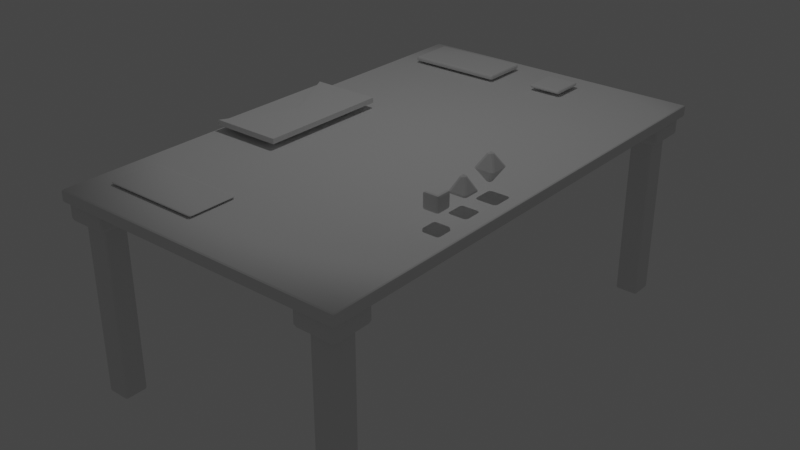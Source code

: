 # Source: Scene.blend  (saved by Blender 3.4.6; exported with 4.5.12 LTS)
import bpy
from mathutils import Matrix  # noqa: F401  (used for matrix-valued properties, if any)

bpy.ops.wm.read_factory_settings(use_empty=True)
scene = bpy.context.scene
scene.name = 'Scene'

# ---- collections
col_collection = bpy.data.collections.new('Collection'); scene.collection.children.link(col_collection)

# ---- world
world_world = bpy.data.worlds.new('World'); scene.world = world_world
world_world.use_nodes = True; world_world.node_tree.nodes.clear()
_N = world_world.node_tree.nodes; _L = world_world.node_tree.links
n0 = _N.new('ShaderNodeOutputWorld'); n0.name = 'World Output'; n0.location = (300, 300)
n1 = _N.new('ShaderNodeBackground'); n1.name = 'Background'; n1.location = (10, 300)
n1.inputs[0].default_value = (0.05088, 0.05088, 0.05088, 1.0)
_L.new(n1.outputs[0], n0.inputs[0])
n0.is_active_output = True
world_world.color = (0.05088, 0.05088, 0.05088)
world_world.use_sun_shadow = False
world_world.sun_shadow_jitter_overblur = 0.0

# ---- lights
light_light = bpy.data.lights.new('Light', 'SPOT')
light_light.transmission_factor = 0.0
light_light.energy = 2000.0
light_light.shadow_soft_size = 0.1
light_light.shadow_maximum_resolution = 0.006
light_light.use_absolute_resolution = True
light_light.spot_blend = 0.4629
light_light.spot_size = 1.237

# ---- meshes
me_cube_001 = bpy.data.meshes.new('Cube.001')
me_cube_001.from_pydata([(-0.571, -0.571, -8.287), (-0.571, -0.571, 1.0), (-0.571, 0.571, -8.287), (-0.571, 0.571, 1.0), (0.571, -0.571, -8.287), (0.571, -0.571, 1.0), (0.571, 0.571, -8.287), (0.571, 0.571, 1.0), (-0.571, -0.571, 0.01511), (-0.571, 0.571, 0.01511), (0.571, 0.571, 0.01511), (0.571, -0.571, 0.01511), (-0.9723, -0.9723, 0.1777), (-0.9723, -0.9723, 1.0), (-0.9723, 0.9723, 1.0), (0.9723, 0.9723, 1.0), (0.9723, -0.9723, 1.0), (-0.9723, 0.9723, 0.1777), (0.9723, 0.9723, 0.1777), (0.9723, -0.9723, 0.1777), (-12.0, -0.571, -8.287), (-12.0, -0.571, 1.0), (-12.0, 0.571, -8.287), (-12.0, 0.571, 1.0), (-13.15, -0.571, -8.287), (-13.15, -0.571, 1.0), (-13.15, 0.571, -8.287), (-13.15, 0.571, 1.0), (-12.0, -0.571, 0.01511), (-12.0, 0.571, 0.01511), (-13.15, 0.571, 0.01511), (-13.15, -0.571, 0.01511), (-11.6, -0.9723, 0.1777), (-11.6, -0.9723, 1.0), (-11.6, 0.9723, 1.0), (-13.55, 0.9723, 1.0), (-13.55, -0.9723, 1.0), (-11.6, 0.9723, 0.1777), (-13.55, 0.9723, 0.1777), (-13.55, -0.9723, 0.1777), (-0.571, 22.73, -8.287), (-0.571, 22.73, 1.0), (-0.571, 21.58, -8.287), (-0.571, 21.58, 1.0), (0.571, 22.73, -8.287), (0.571, 22.73, 1.0), (0.571, 21.58, -8.287), (0.571, 21.58, 1.0), (-0.571, 22.73, 0.01511), (-0.571, 21.58, 0.01511), (0.571, 21.58, 0.01511), (0.571, 22.73, 0.01511), (-0.9723, 23.13, 0.1777), (-0.9723, 23.13, 1.0), (-0.9723, 21.18, 1.0), (0.9723, 21.18, 1.0), (0.9723, 23.13, 1.0), (-0.9723, 21.18, 0.1777), (0.9723, 21.18, 0.1777), (0.9723, 23.13, 0.1777), (-12.0, 22.73, -8.287), (-12.0, 22.73, 1.0), (-12.0, 21.58, -8.287), (-12.0, 21.58, 1.0), (-13.15, 22.73, -8.287), (-13.15, 22.73, 1.0), (-13.15, 21.58, -8.287), (-13.15, 21.58, 1.0), (-12.0, 22.73, 0.01511), (-12.0, 21.58, 0.01511), (-13.15, 21.58, 0.01511), (-13.15, 22.73, 0.01511), (-11.6, 23.13, 0.1777), (-11.6, 23.13, 1.0), (-11.6, 21.18, 1.0), (-13.55, 21.18, 1.0), (-13.55, 23.13, 1.0), (-11.6, 21.18, 0.1777), (-13.55, 21.18, 0.1777), (-13.55, 23.13, 0.1777)], [], [(1, 3, 14, 13), (11, 10, 18, 19), (7, 5, 16, 15), (9, 8, 12, 17), (2, 6, 4, 0), (7, 3, 1, 5), (4, 11, 8, 0), (6, 10, 11, 4), (2, 9, 10, 6), (0, 8, 9, 2), (12, 13, 14, 17), (17, 14, 15, 18), (18, 15, 16, 19), (19, 16, 13, 12), (5, 1, 13, 16), (10, 9, 17, 18), (8, 11, 19, 12), (3, 7, 15, 14), (21, 33, 34, 23), (31, 39, 38, 30), (27, 35, 36, 25), (29, 37, 32, 28), (22, 20, 24, 26), (27, 25, 21, 23), (24, 20, 28, 31), (26, 24, 31, 30), (22, 26, 30, 29), (20, 22, 29, 28), (32, 37, 34, 33), (37, 38, 35, 34), (38, 39, 36, 35), (39, 32, 33, 36), (25, 36, 33, 21), (30, 38, 37, 29), (28, 32, 39, 31), (23, 34, 35, 27), (41, 53, 54, 43), (51, 59, 58, 50), (47, 55, 56, 45), (49, 57, 52, 48), (42, 40, 44, 46), (47, 45, 41, 43), (44, 40, 48, 51), (46, 44, 51, 50), (42, 46, 50, 49), (40, 42, 49, 48), (52, 57, 54, 53), (57, 58, 55, 54), (58, 59, 56, 55), (59, 52, 53, 56), (45, 56, 53, 41), (50, 58, 57, 49), (48, 52, 59, 51), (43, 54, 55, 47), (61, 63, 74, 73), (71, 70, 78, 79), (67, 65, 76, 75), (69, 68, 72, 77), (62, 66, 64, 60), (67, 63, 61, 65), (64, 71, 68, 60), (66, 70, 71, 64), (62, 69, 70, 66), (60, 68, 69, 62), (72, 73, 74, 77), (77, 74, 75, 78), (78, 75, 76, 79), (79, 76, 73, 72), (65, 61, 73, 76), (70, 69, 77, 78), (68, 71, 79, 72), (63, 67, 75, 74)])
_uv = me_cube_001.uv_layers.new(name='UVMap')
_uv.uv.foreach_set('vector', [0.875, 0.75, 0.875, 0.5, 0.875, 0.5, 0.875, 0.75, 0.6029, 0.75, 0.6029, 0.5, 0.6029, 0.5, 0.6029, 0.75, 0.625, 0.5, 0.625, 0.75, 0.625, 0.75, 0.625, 0.5, 0.6029, 0.25, 0.6029, 0.0, 0.6029, 0.0, 0.6029, 0.25, 0.125, 0.5, 0.375, 0.5, 0.375, 0.75, 0.125, 0.75, 0.625, 0.5, 0.875, 0.5, 0.875, 0.75, 0.625, 0.75, 0.375, 0.75, 0.6029, 0.75, 0.6029, 1.0, 0.375, 1.0, 0.375, 0.5, 0.6029, 0.5, 0.6029, 0.75, 0.375, 0.75, 0.375, 0.25, 0.6029, 0.25, 0.6029, 0.5, 0.375, 0.5, 0.375, 0.0, 0.6029, 0.0, 0.6029, 0.25, 0.375, 0.25, 0.6029, 0.0, 0.625, 0.0, 0.625, 0.25, 0.6029, 0.25, 0.6029, 0.25, 0.625, 0.25, 0.625, 0.5, 0.6029, 0.5, 0.6029, 0.5, 0.625, 0.5, 0.625, 0.75, 0.6029, 0.75, 0.6029, 0.75, 0.625, 0.75, 0.625, 1.0, 0.6029, 1.0, 0.625, 0.75, 0.875, 0.75, 0.875, 0.75, 0.625, 0.75, 0.6029, 0.5, 0.6029, 0.25, 0.6029, 0.25, 0.6029, 0.5, 0.6029, 1.0, 0.6029, 0.75, 0.6029, 0.75, 0.6029, 1.0, 0.875, 0.5, 0.625, 0.5, 0.625, 0.5, 0.875, 0.5, 0.875, 0.75, 0.875, 0.75, 0.875, 0.5, 0.875, 0.5, 0.6029, 0.75, 0.6029, 0.75, 0.6029, 0.5, 0.6029, 0.5, 0.625, 0.5, 0.625, 0.5, 0.625, 0.75, 0.625, 0.75, 0.6029, 0.25, 0.6029, 0.25, 0.6029, 0.0, 0.6029, 0.0, 0.125, 0.5, 0.125, 0.75, 0.375, 0.75, 0.375, 0.5, 0.625, 0.5, 0.625, 0.75, 0.875, 0.75, 0.875, 0.5, 0.375, 0.75, 0.375, 1.0, 0.6029, 1.0, 0.6029, 0.75, 0.375, 0.5, 0.375, 0.75, 0.6029, 0.75, 0.6029, 0.5, 0.375, 0.25, 0.375, 0.5, 0.6029, 0.5, 0.6029, 0.25, 0.375, 0.0, 0.375, 0.25, 0.6029, 0.25, 0.6029, 0.0, 0.6029, 0.0, 0.6029, 0.25, 0.625, 0.25, 0.625, 0.0, 0.6029, 0.25, 0.6029, 0.5, 0.625, 0.5, 0.625, 0.25, 0.6029, 0.5, 0.6029, 0.75, 0.625, 0.75, 0.625, 0.5, 0.6029, 0.75, 0.6029, 1.0, 0.625, 1.0, 0.625, 0.75, 0.625, 0.75, 0.625, 0.75, 0.875, 0.75, 0.875, 0.75, 0.6029, 0.5, 0.6029, 0.5, 0.6029, 0.25, 0.6029, 0.25, 0.6029, 1.0, 0.6029, 1.0, 0.6029, 0.75, 0.6029, 0.75, 0.875, 0.5, 0.875, 0.5, 0.625, 0.5, 0.625, 0.5, 0.875, 0.75, 0.875, 0.75, 0.875, 0.5, 0.875, 0.5, 0.6029, 0.75, 0.6029, 0.75, 0.6029, 0.5, 0.6029, 0.5, 0.625, 0.5, 0.625, 0.5, 0.625, 0.75, 0.625, 0.75, 0.6029, 0.25, 0.6029, 0.25, 0.6029, 0.0, 0.6029, 0.0, 0.125, 0.5, 0.125, 0.75, 0.375, 0.75, 0.375, 0.5, 0.625, 0.5, 0.625, 0.75, 0.875, 0.75, 0.875, 0.5, 0.375, 0.75, 0.375, 1.0, 0.6029, 1.0, 0.6029, 0.75, 0.375, 0.5, 0.375, 0.75, 0.6029, 0.75, 0.6029, 0.5, 0.375, 0.25, 0.375, 0.5, 0.6029, 0.5, 0.6029, 0.25, 0.375, 0.0, 0.375, 0.25, 0.6029, 0.25, 0.6029, 0.0, 0.6029, 0.0, 0.6029, 0.25, 0.625, 0.25, 0.625, 0.0, 0.6029, 0.25, 0.6029, 0.5, 0.625, 0.5, 0.625, 0.25, 0.6029, 0.5, 0.6029, 0.75, 0.625, 0.75, 0.625, 0.5, 0.6029, 0.75, 0.6029, 1.0, 0.625, 1.0, 0.625, 0.75, 0.625, 0.75, 0.625, 0.75, 0.875, 0.75, 0.875, 0.75, 0.6029, 0.5, 0.6029, 0.5, 0.6029, 0.25, 0.6029, 0.25, 0.6029, 1.0, 0.6029, 1.0, 0.6029, 0.75, 0.6029, 0.75, 0.875, 0.5, 0.875, 0.5, 0.625, 0.5, 0.625, 0.5, 0.875, 0.75, 0.875, 0.5, 0.875, 0.5, 0.875, 0.75, 0.6029, 0.75, 0.6029, 0.5, 0.6029, 0.5, 0.6029, 0.75, 0.625, 0.5, 0.625, 0.75, 0.625, 0.75, 0.625, 0.5, 0.6029, 0.25, 0.6029, 0.0, 0.6029, 0.0, 0.6029, 0.25, 0.125, 0.5, 0.375, 0.5, 0.375, 0.75, 0.125, 0.75, 0.625, 0.5, 0.875, 0.5, 0.875, 0.75, 0.625, 0.75, 0.375, 0.75, 0.6029, 0.75, 0.6029, 1.0, 0.375, 1.0, 0.375, 0.5, 0.6029, 0.5, 0.6029, 0.75, 0.375, 0.75, 0.375, 0.25, 0.6029, 0.25, 0.6029, 0.5, 0.375, 0.5, 0.375, 0.0, 0.6029, 0.0, 0.6029, 0.25, 0.375, 0.25, 0.6029, 0.0, 0.625, 0.0, 0.625, 0.25, 0.6029, 0.25, 0.6029, 0.25, 0.625, 0.25, 0.625, 0.5, 0.6029, 0.5, 0.6029, 0.5, 0.625, 0.5, 0.625, 0.75, 0.6029, 0.75, 0.6029, 0.75, 0.625, 0.75, 0.625, 1.0, 0.6029, 1.0, 0.625, 0.75, 0.875, 0.75, 0.875, 0.75, 0.625, 0.75, 0.6029, 0.5, 0.6029, 0.25, 0.6029, 0.25, 0.6029, 0.5, 0.6029, 1.0, 0.6029, 0.75, 0.6029, 0.75, 0.6029, 1.0, 0.875, 0.5, 0.625, 0.5, 0.625, 0.5, 0.875, 0.5])
me_cube_001.update()
me_cube_002 = bpy.data.meshes.new('Cube.002')
me_cube_002.from_pydata([(-2.402, -1.175, -0.1534), (-2.402, -1.175, 0.1534), (-2.402, 1.175, -0.1534), (-2.402, 1.175, 0.1534), (2.402, -1.175, -0.1534), (2.402, -1.175, 0.1534), (2.402, 1.175, -0.1534), (2.402, 1.175, 0.1534)], [], [(0, 1, 3, 2), (2, 3, 7, 6), (6, 7, 5, 4), (4, 5, 1, 0), (2, 6, 4, 0), (7, 3, 1, 5)])
_uv = me_cube_002.uv_layers.new(name='UVMap')
_uv.uv.foreach_set('vector', [0.375, 0.0, 0.625, 0.0, 0.625, 0.25, 0.375, 0.25, 0.375, 0.25, 0.625, 0.25, 0.625, 0.5, 0.375, 0.5, 0.375, 0.5, 0.625, 0.5, 0.625, 0.75, 0.375, 0.75, 0.375, 0.75, 0.625, 0.75, 0.625, 1.0, 0.375, 1.0, 0.125, 0.5, 0.375, 0.5, 0.375, 0.75, 0.125, 0.75, 0.625, 0.5, 0.875, 0.5, 0.875, 0.75, 0.625, 0.75])
me_cube_002.update()
me_cube_003 = bpy.data.meshes.new('Cube.003')
me_cube_003.from_pydata([(-2.402, -1.175, -0.1534), (-2.402, -1.175, 0.1534), (-2.402, 1.175, -0.1534), (-2.402, 1.175, 0.1534), (2.402, -1.175, -0.1534), (2.402, -1.175, 0.1534), (2.402, 1.175, -0.1534), (2.402, 1.175, 0.1534)], [], [(0, 1, 3, 2), (2, 3, 7, 6), (6, 7, 5, 4), (4, 5, 1, 0), (2, 6, 4, 0), (7, 3, 1, 5)])
_uv = me_cube_003.uv_layers.new(name='UVMap')
_uv.uv.foreach_set('vector', [0.375, 0.0, 0.625, 0.0, 0.625, 0.25, 0.375, 0.25, 0.375, 0.25, 0.625, 0.25, 0.625, 0.5, 0.375, 0.5, 0.375, 0.5, 0.625, 0.5, 0.625, 0.75, 0.375, 0.75, 0.375, 0.75, 0.625, 0.75, 0.625, 1.0, 0.375, 1.0, 0.125, 0.5, 0.375, 0.5, 0.375, 0.75, 0.125, 0.75, 0.625, 0.5, 0.875, 0.5, 0.875, 0.75, 0.625, 0.75])
me_cube_003.update()
me_cube_004 = bpy.data.meshes.new('Cube.004')
me_cube_004.from_pydata([(-0.827, -0.8547, -0.1116), (-0.827, -0.8547, 0.1116), (-0.827, 0.8547, -0.1116), (-0.827, 0.8547, 0.1116), (0.827, -0.8547, -0.1116), (0.827, -0.8547, 0.1116), (0.827, 0.8547, -0.1116), (0.827, 0.8547, 0.1116)], [], [(0, 1, 3, 2), (2, 3, 7, 6), (6, 7, 5, 4), (4, 5, 1, 0), (2, 6, 4, 0), (7, 3, 1, 5)])
_uv = me_cube_004.uv_layers.new(name='UVMap')
_uv.uv.foreach_set('vector', [0.375, 0.0, 0.625, 0.0, 0.625, 0.25, 0.375, 0.25, 0.375, 0.25, 0.625, 0.25, 0.625, 0.5, 0.375, 0.5, 0.375, 0.5, 0.625, 0.5, 0.625, 0.75, 0.375, 0.75, 0.375, 0.75, 0.625, 0.75, 0.625, 1.0, 0.375, 1.0, 0.125, 0.5, 0.375, 0.5, 0.375, 0.75, 0.125, 0.75, 0.625, 0.5, 0.875, 0.5, 0.875, 0.75, 0.625, 0.75])
me_cube_004.update()
me_cube_006 = bpy.data.meshes.new('Cube.006')
me_cube_006.from_pydata([(-10.0, -12.29, -0.2781), (-10.0, -12.29, 0.2781), (-10.0, 12.29, -0.2781), (-10.0, 12.29, 0.2781), (10.0, -12.29, -0.2781), (10.0, -12.29, 0.2781), (10.0, 12.29, -0.2781), (10.0, 12.29, 0.2781)], [], [(0, 1, 3, 2), (2, 3, 7, 6), (6, 7, 5, 4), (4, 5, 1, 0), (2, 6, 4, 0), (7, 3, 1, 5)])
_uv = me_cube_006.uv_layers.new(name='UVMap')
_uv.uv.foreach_set('vector', [0.375, 0.0, 0.625, 0.0, 0.625, 0.25, 0.375, 0.25, 0.375, 0.25, 0.625, 0.25, 0.625, 0.5, 0.375, 0.5, 0.375, 0.5, 0.625, 0.5, 0.625, 0.75, 0.375, 0.75, 0.375, 0.75, 0.625, 0.75, 0.625, 1.0, 0.375, 1.0, 0.125, 0.5, 0.375, 0.5, 0.375, 0.75, 0.125, 0.75, 0.625, 0.5, 0.875, 0.5, 0.875, 0.75, 0.625, 0.75])
me_cube_006.update()
me_cube = bpy.data.meshes.new('Cube')
me_cube.from_pydata([(-0.3813, -0.3813, -0.3813), (-0.3813, -0.3813, 0.3813), (-0.3813, 0.3813, -0.3813), (-0.3813, 0.3813, 0.3813), (0.3813, -0.3813, -0.3813), (0.3813, -0.3813, 0.3813), (0.3813, 0.3813, -0.3813), (0.3813, 0.3813, 0.3813)], [], [(0, 1, 3, 2), (2, 3, 7, 6), (6, 7, 5, 4), (4, 5, 1, 0), (2, 6, 4, 0), (7, 3, 1, 5)])
_uv = me_cube.uv_layers.new(name='UVMap')
_uv.uv.foreach_set('vector', [0.375, 0.0, 0.625, 0.0, 0.625, 0.25, 0.375, 0.25, 0.375, 0.25, 0.625, 0.25, 0.625, 0.5, 0.375, 0.5, 0.375, 0.5, 0.625, 0.5, 0.625, 0.75, 0.375, 0.75, 0.375, 0.75, 0.625, 0.75, 0.625, 1.0, 0.375, 1.0, 0.125, 0.5, 0.375, 0.5, 0.375, 0.75, 0.125, 0.75, 0.625, 0.5, 0.875, 0.5, 0.875, 0.75, 0.625, 0.75])
me_cube.update()
me_cube_005 = bpy.data.meshes.new('Cube.005')
me_cube_005.from_pydata([(-0.3813, -0.3813, -0.3813), (-0.3813, 0.3813, -0.3813), (0.3813, -0.3813, -0.3813), (0.3813, 0.3813, -0.3813), (0.0, 0.0, 0.3813)], [], [(0, 4, 1), (1, 4, 3), (3, 4, 2), (2, 4, 0), (1, 3, 2, 0)])
_uv = me_cube_005.uv_layers.new(name='UVMap')
_uv.uv.foreach_set('vector', [0.375, 0.0, 0.625, 0.25, 0.375, 0.25, 0.375, 0.25, 0.625, 0.5, 0.375, 0.5, 0.375, 0.5, 0.625, 0.75, 0.375, 0.75, 0.375, 0.75, 0.625, 1.0, 0.375, 1.0, 0.125, 0.5, 0.375, 0.5, 0.375, 0.75, 0.125, 0.75])
me_cube_005.update()
me_cube_008 = bpy.data.meshes.new('Cube.008')
me_cube_008.from_pydata([(-0.3813, -0.3813, 0.0), (-0.3813, 0.3813, 0.0), (0.3813, -0.3813, 0.0), (0.3813, 0.3813, 0.0), (0.0, 0.0, 0.6529)], [], [(0, 4, 1), (1, 4, 3), (3, 4, 2), (2, 4, 0), (1, 3, 2, 0)])
_uv = me_cube_008.uv_layers.new(name='UVMap')
_uv.uv.foreach_set('vector', [0.375, 0.0, 0.625, 0.25, 0.375, 0.25, 0.375, 0.25, 0.625, 0.5, 0.375, 0.5, 0.375, 0.5, 0.625, 0.75, 0.375, 0.75, 0.375, 0.75, 0.625, 1.0, 0.375, 1.0, 0.125, 0.5, 0.375, 0.5, 0.375, 0.75, 0.125, 0.75])
me_cube_008.update()
me_cube_009 = bpy.data.meshes.new('Cube.009')
me_cube_009.from_pydata([(-1.729, -3.273, -0.1326), (-1.729, -3.273, 0.1326), (-1.729, 3.273, -0.1326), (-1.729, 3.273, 0.1326), (1.729, -3.273, -0.1326), (1.729, -3.273, 0.1326), (1.729, 3.273, -0.1326), (1.729, 3.273, 0.1326), (0.0, 0.0, 0.09174), (-1.729, -3.273, 0.01234), (-1.729, 3.273, 0.01234), (0.0, 0.0, 0.1326), (-1.71, 3.237, 0.09174), (0.0, 0.0, 0.01213), (-1.71, -3.237, 0.09174), (-1.71, 3.237, 0.01213), (0.5814, 0.0, 0.09174), (-1.71, -3.237, 0.01213), (0.5814, 0.0, 0.05303), (-1.128, -3.237, 0.05303), (-1.128, -3.237, 0.09174), (-1.128, 3.237, 0.09174), (-1.128, 3.237, 0.05303)], [], [(2, 3, 7, 6), (6, 7, 5, 4), (4, 5, 1, 0), (2, 6, 4, 0), (1, 5, 11), (7, 3, 11), (5, 7, 11), (8, 12, 21, 16), (12, 8, 11, 3), (8, 14, 1, 11), (10, 9, 17, 13), (14, 17, 9, 1), (15, 12, 3, 10), (20, 16, 18, 19), (16, 21, 22, 18), (17, 14, 20, 19), (13, 17, 19, 18), (14, 8, 16, 20), (12, 15, 22, 21), (2, 0, 9, 10), (13, 18, 22, 10)])
_uv = me_cube_009.uv_layers.new(name='UVMap')
_uv.uv.foreach_set('vector', [0.375, 0.25, 0.625, 0.25, 0.625, 0.5, 0.375, 0.5, 0.375, 0.5, 0.625, 0.5, 0.625, 0.75, 0.375, 0.75, 0.375, 0.75, 0.625, 0.75, 0.625, 1.0, 0.375, 1.0, 0.125, 0.5, 0.375, 0.5, 0.375, 0.75, 0.125, 0.75, 0.875, 0.75, 0.625, 0.75, 0.75, 0.625, 0.625, 0.5, 0.875, 0.5, 0.75, 0.625, 0.625, 0.75, 0.625, 0.5, 0.75, 0.625, 0.75, 0.625, 0.8736, 0.5014, 0.8736, 0.5014, 0.75, 0.625, 0.8736, 0.5014, 0.75, 0.625, 0.75, 0.625, 0.875, 0.5, 0.75, 0.625, 0.8736, 0.7486, 0.875, 0.75, 0.75, 0.625, 0.875, 0.5, 0.875, 0.75, 0.8736, 0.7486, 0.75, 0.625, 0.8736, 0.7486, 0.8736, 0.7486, 0.875, 0.75, 0.875, 0.75, 0.8736, 0.5014, 0.8736, 0.5014, 0.875, 0.5, 0.875, 0.5, 0.8736, 0.7486, 0.75, 0.625, 0.75, 0.625, 0.8736, 0.7486, 0.75, 0.625, 0.8736, 0.5014, 0.8736, 0.5014, 0.75, 0.625, 0.8736, 0.7486, 0.8736, 0.7486, 0.8736, 0.7486, 0.8736, 0.7486, 0.75, 0.625, 0.8736, 0.7486, 0.8736, 0.7486, 0.75, 0.625, 0.8736, 0.7486, 0.75, 0.625, 0.75, 0.625, 0.8736, 0.7486, 0.8736, 0.5014, 0.8736, 0.5014, 0.8736, 0.5014, 0.8736, 0.5014, 0.125, 0.5, 0.125, 0.75, 0.875, 0.75, 0.875, 0.5, 0.75, 0.625, 0.75, 0.625, 0.8736, 0.5014, 0.875, 0.5])
me_cube_009.update()

# ---- objects
ob_light = bpy.data.objects.new('Light', light_light)
ob_cube_001 = bpy.data.objects.new('Cube.001', me_cube_001)
ob_cube_002 = bpy.data.objects.new('Cube.002', me_cube_002)
ob_cube_003 = bpy.data.objects.new('Cube.003', me_cube_003)
ob_cube_004 = bpy.data.objects.new('Cube.004', me_cube_004)
ob_cube_005 = bpy.data.objects.new('Cube.005', me_cube_006)
ob_d6 = bpy.data.objects.new('D6', me_cube)
ob_d3 = bpy.data.objects.new('D3', me_cube_005)
ob_d8 = bpy.data.objects.new('D8', me_cube_008)
ob_cube = bpy.data.objects.new('Cube', me_cube_009)

# ---- transforms, parenting, visibility, modifiers, constraints
ob_light.location = (0.9276, 1.005, 23.02)
ob_light.lock_rotations_4d = False
ob_light.empty_display_type = 'ARROWS'
ob_light.color = (0.0, 0.0, 0.0, 0.0)
ob_light.lineart.crease_threshold = 0.0
ob_cube_001.location = (6.288, -11.08, -1.365)
_m = ob_cube_001.modifiers.new('Bevel', 'BEVEL')
_m.segments = 2
ob_cube_002.location = (-3.778, -9.521, 0.3161)
ob_cube_002.scale = (1.0, 1.0, 0.2359)
_m = ob_cube_002.modifiers.new('Bevel', 'BEVEL')
_m.segments = 2
ob_cube_003.location = (-3.838, 10.1, 0.4494)
ob_cube_003.scale = (1.0, 1.0, 0.8175)
_m = ob_cube_003.modifiers.new('Bevel', 'BEVEL')
_m.segments = 2
ob_cube_004.location = (1.453, 10.1, 0.4494)
ob_cube_004.scale = (1.0, 1.0, 0.8175)
_m = ob_cube_004.modifiers.new('Bevel', 'BEVEL')
_m.segments = 2
ob_cube_005.location = (0.03971, 0.02219, -0.06641)
ob_cube_005.scale = (0.7431, 1.0, 1.0)
_m = ob_cube_005.modifiers.new('Bevel', 'BEVEL')
_m.segments = 2
ob_d6.location = (6.049, -5.088, 1.259)
_m = ob_d6.modifiers.new('Bevel', 'BEVEL')
_m.segments = 2
ob_d3.location = (6.049, -3.431, 1.426)
ob_d3.scale = (1.265, 1.265, 1.265)
_m = ob_d3.modifiers.new('Bevel', 'BEVEL')
_m.segments = 2
ob_d8.location = (6.049, -1.69, 1.426)
ob_d8.scale = (1.265, 1.265, 1.265)
_m = ob_d8.modifiers.new('Mirror', 'MIRROR')
_m.use_axis = (False, False, True)
_m.use_clip = True
_m = ob_d8.modifiers.new('Bevel', 'BEVEL')
_m.segments = 2
ob_cube.location = (-5.381, -0.7799, 0.6337)
_m = ob_cube.modifiers.new('Bevel', 'BEVEL')
_m.segments = 2

# ---- collection membership
col_collection.objects.link(ob_light)
col_collection.objects.link(ob_cube_001)
col_collection.objects.link(ob_cube_002)
col_collection.objects.link(ob_cube_003)
col_collection.objects.link(ob_cube_004)
col_collection.objects.link(ob_cube_005)
col_collection.objects.link(ob_d6)
col_collection.objects.link(ob_d3)
col_collection.objects.link(ob_d8)
col_collection.objects.link(ob_cube)

# ---- scene / render settings (as saved in the file)
scene.frame_start = 1; scene.frame_end = 250; scene.frame_set(1)
scene.render.engine = 'BLENDER_EEVEE_NEXT'
scene.cycles.sampling_pattern = 'TABULATED_SOBOL'
scene.cycles.use_light_tree = False
scene.view_settings.view_transform = 'Filmic'
bpy.context.view_layer.update()

# ---- added for rendering (the .blend has no active camera): camera
cam_auto = bpy.data.cameras.new('AutoCamera')
cam_auto.lens = 50.0
cam_auto.sensor_width = 36.0
cam_auto.clip_end = 1000.0
ob_auto_camera = bpy.data.objects.new('AutoCamera', cam_auto)
scene.collection.objects.link(ob_auto_camera)
ob_auto_camera.location = (28.76, -34.4422, 19.1983)
ob_auto_camera.rotation_euler = (1.09748, -7.21219e-08, 0.694738)
scene.camera = ob_auto_camera
bpy.context.view_layer.update()
